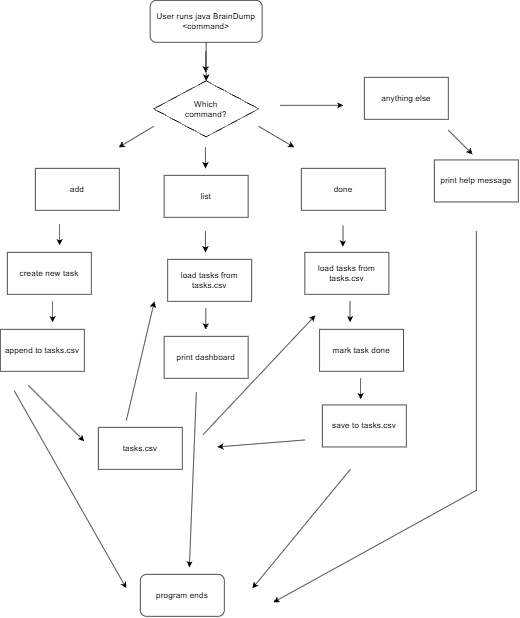

The diagram above was exported from draw.io. Its source (the exported page's mxGraphModel, read from the mxfile embedded in the PNG):
<mxGraphModel dx="2049" dy="1077" grid="1" gridSize="10" guides="1" tooltips="1" connect="1" arrows="1" fold="1" page="1" pageScale="1" pageWidth="827" pageHeight="1169" math="0" shadow="0">
  <root>
    <mxCell id="0" />
    <mxCell id="1" parent="0" />
    <mxCell id="L78YzOe8GQ0WOEuCL_Ma-8" edge="1" parent="1" source="L78YzOe8GQ0WOEuCL_Ma-1" style="edgeStyle=orthogonalEdgeStyle;rounded=0;orthogonalLoop=1;jettySize=auto;html=1;defaultLabelBackgroundColor=page;" target="L78YzOe8GQ0WOEuCL_Ma-2" value="">
      <mxGeometry relative="1" as="geometry" />
    </mxCell>
    <mxCell id="L78YzOe8GQ0WOEuCL_Ma-1" parent="1" style="rounded=1;whiteSpace=wrap;html=1;roundedPerimeter=1;" value="User runs java BrainDump &amp;lt;command&amp;gt;" vertex="1">
      <mxGeometry height="60" width="160" x="334" y="20" as="geometry" />
    </mxCell>
    <mxCell id="L78YzOe8GQ0WOEuCL_Ma-2" parent="1" style="rhombus;whiteSpace=wrap;html=1;shapeInside=1;" value="Which command?" vertex="1">
      <mxGeometry height="80" width="150" x="339" y="135" as="geometry" />
    </mxCell>
    <mxCell id="L78YzOe8GQ0WOEuCL_Ma-3" parent="1" style="rounded=0;whiteSpace=wrap;html=1;" value="add" vertex="1">
      <mxGeometry height="60" width="120" x="170" y="260" as="geometry" />
    </mxCell>
    <mxCell id="L78YzOe8GQ0WOEuCL_Ma-4" parent="1" style="rounded=0;whiteSpace=wrap;html=1;" value="list" vertex="1">
      <mxGeometry height="60" width="120" x="354" y="270" as="geometry" />
    </mxCell>
    <mxCell id="L78YzOe8GQ0WOEuCL_Ma-5" parent="1" style="rounded=0;whiteSpace=wrap;html=1;" value="done" vertex="1">
      <mxGeometry height="60" width="120" x="550" y="260" as="geometry" />
    </mxCell>
    <mxCell id="L78YzOe8GQ0WOEuCL_Ma-6" parent="1" style="rounded=0;whiteSpace=wrap;html=1;" value="anything else" vertex="1">
      <mxGeometry height="60" width="120" x="640" y="130" as="geometry" />
    </mxCell>
    <mxCell id="L78YzOe8GQ0WOEuCL_Ma-7" edge="1" parent="1" style="endArrow=classic;html=1;rounded=0;defaultLabelBackgroundColor=page;" value="">
      <mxGeometry height="50" relative="1" width="50" as="geometry">
        <mxPoint x="413.5" y="93" as="sourcePoint" />
        <mxPoint x="413.5" y="123" as="targetPoint" />
      </mxGeometry>
    </mxCell>
    <mxCell id="L78YzOe8GQ0WOEuCL_Ma-9" edge="1" parent="1" style="endArrow=classic;html=1;rounded=0;defaultLabelBackgroundColor=page;" value="">
      <mxGeometry height="50" relative="1" width="50" as="geometry">
        <mxPoint x="413" y="230" as="sourcePoint" />
        <mxPoint x="413" y="260" as="targetPoint" />
      </mxGeometry>
    </mxCell>
    <mxCell id="L78YzOe8GQ0WOEuCL_Ma-10" edge="1" parent="1" style="endArrow=classic;html=1;rounded=0;defaultLabelBackgroundColor=page;" value="">
      <mxGeometry height="50" relative="1" width="50" as="geometry">
        <mxPoint x="339" y="200" as="sourcePoint" />
        <mxPoint x="289" y="230" as="targetPoint" />
      </mxGeometry>
    </mxCell>
    <mxCell id="L78YzOe8GQ0WOEuCL_Ma-12" edge="1" parent="1" style="endArrow=classic;html=1;rounded=0;defaultLabelBackgroundColor=page;" value="">
      <mxGeometry height="50" relative="1" width="50" as="geometry">
        <mxPoint x="489" y="200" as="sourcePoint" />
        <mxPoint x="540" y="230" as="targetPoint" />
      </mxGeometry>
    </mxCell>
    <mxCell id="L78YzOe8GQ0WOEuCL_Ma-13" edge="1" parent="1" style="endArrow=classic;html=1;rounded=0;defaultLabelBackgroundColor=page;" value="">
      <mxGeometry height="50" relative="1" width="50" as="geometry">
        <mxPoint x="520" y="170" as="sourcePoint" />
        <mxPoint x="610" y="170" as="targetPoint" />
      </mxGeometry>
    </mxCell>
    <mxCell id="L78YzOe8GQ0WOEuCL_Ma-14" edge="1" parent="1" style="endArrow=classic;html=1;rounded=0;defaultLabelBackgroundColor=page;" value="">
      <mxGeometry height="50" relative="1" width="50" as="geometry">
        <mxPoint x="204.5" y="340" as="sourcePoint" />
        <mxPoint x="204.5" y="370" as="targetPoint" />
      </mxGeometry>
    </mxCell>
    <mxCell id="L78YzOe8GQ0WOEuCL_Ma-15" edge="1" parent="1" style="endArrow=classic;html=1;rounded=0;defaultLabelBackgroundColor=page;" value="">
      <mxGeometry height="50" relative="1" width="50" as="geometry">
        <mxPoint x="413" y="350" as="sourcePoint" />
        <mxPoint x="413" y="380" as="targetPoint" />
      </mxGeometry>
    </mxCell>
    <mxCell id="L78YzOe8GQ0WOEuCL_Ma-16" edge="1" parent="1" style="endArrow=classic;html=1;rounded=0;defaultLabelBackgroundColor=page;" value="">
      <mxGeometry height="50" relative="1" width="50" as="geometry">
        <mxPoint x="609.5" y="342" as="sourcePoint" />
        <mxPoint x="609.5" y="372" as="targetPoint" />
      </mxGeometry>
    </mxCell>
    <mxCell id="L78YzOe8GQ0WOEuCL_Ma-18" parent="1" style="rounded=0;whiteSpace=wrap;html=1;" value="create new task" vertex="1">
      <mxGeometry height="60" width="120" x="130" y="380" as="geometry" />
    </mxCell>
    <mxCell id="L78YzOe8GQ0WOEuCL_Ma-19" edge="1" parent="1" style="endArrow=classic;html=1;rounded=0;defaultLabelBackgroundColor=page;" value="">
      <mxGeometry height="50" relative="1" width="50" as="geometry">
        <mxPoint x="194.5" y="450" as="sourcePoint" />
        <mxPoint x="194.5" y="480" as="targetPoint" />
      </mxGeometry>
    </mxCell>
    <mxCell id="L78YzOe8GQ0WOEuCL_Ma-20" parent="1" style="rounded=0;whiteSpace=wrap;html=1;" value="append to tasks.csv" vertex="1">
      <mxGeometry height="60" width="120" x="120" y="490" as="geometry" />
    </mxCell>
    <mxCell id="L78YzOe8GQ0WOEuCL_Ma-21" parent="1" style="rounded=0;whiteSpace=wrap;html=1;" value="load tasks from tasks.csv" vertex="1">
      <mxGeometry height="60" width="120" x="359" y="390" as="geometry" />
    </mxCell>
    <mxCell id="L78YzOe8GQ0WOEuCL_Ma-22" edge="1" parent="1" style="endArrow=classic;html=1;rounded=0;defaultLabelBackgroundColor=page;" value="">
      <mxGeometry height="50" relative="1" width="50" as="geometry">
        <mxPoint x="413.5" y="460" as="sourcePoint" />
        <mxPoint x="413.5" y="490" as="targetPoint" />
      </mxGeometry>
    </mxCell>
    <mxCell id="L78YzOe8GQ0WOEuCL_Ma-23" parent="1" style="rounded=0;whiteSpace=wrap;html=1;" value="print dashboard" vertex="1">
      <mxGeometry height="60" width="120" x="354" y="500" as="geometry" />
    </mxCell>
    <mxCell id="L78YzOe8GQ0WOEuCL_Ma-24" parent="1" style="rounded=0;whiteSpace=wrap;html=1;" value="load tasks from tasks.csv" vertex="1">
      <mxGeometry height="60" width="120" x="555" y="380" as="geometry" />
    </mxCell>
    <mxCell id="L78YzOe8GQ0WOEuCL_Ma-25" edge="1" parent="1" style="endArrow=classic;html=1;rounded=0;defaultLabelBackgroundColor=page;" value="">
      <mxGeometry height="50" relative="1" width="50" as="geometry">
        <mxPoint x="619.5" y="450" as="sourcePoint" />
        <mxPoint x="619.5" y="480" as="targetPoint" />
      </mxGeometry>
    </mxCell>
    <mxCell id="L78YzOe8GQ0WOEuCL_Ma-26" parent="1" style="rounded=0;whiteSpace=wrap;html=1;" value="mark task done" vertex="1">
      <mxGeometry height="60" width="120" x="576" y="490" as="geometry" />
    </mxCell>
    <mxCell id="L78YzOe8GQ0WOEuCL_Ma-27" edge="1" parent="1" style="endArrow=classic;html=1;rounded=0;defaultLabelBackgroundColor=page;" value="">
      <mxGeometry height="50" relative="1" width="50" as="geometry">
        <mxPoint x="634.5" y="560" as="sourcePoint" />
        <mxPoint x="634.5" y="590" as="targetPoint" />
      </mxGeometry>
    </mxCell>
    <mxCell id="L78YzOe8GQ0WOEuCL_Ma-28" parent="1" style="rounded=0;whiteSpace=wrap;html=1;" value="save to tasks.csv" vertex="1">
      <mxGeometry height="60" width="120" x="580" y="598" as="geometry" />
    </mxCell>
    <mxCell id="L78YzOe8GQ0WOEuCL_Ma-29" edge="1" parent="1" style="endArrow=classic;html=1;rounded=0;defaultLabelBackgroundColor=page;" value="">
      <mxGeometry height="50" relative="1" width="50" as="geometry">
        <mxPoint x="760" y="205.5" as="sourcePoint" />
        <mxPoint x="794.5" y="240" as="targetPoint" />
      </mxGeometry>
    </mxCell>
    <mxCell id="L78YzOe8GQ0WOEuCL_Ma-30" parent="1" style="rounded=0;whiteSpace=wrap;html=1;" value="print help message" vertex="1">
      <mxGeometry height="60" width="120" x="740" y="248" as="geometry" />
    </mxCell>
    <mxCell id="L78YzOe8GQ0WOEuCL_Ma-31" parent="1" style="rounded=0;whiteSpace=wrap;html=1;" value="tasks.csv" vertex="1">
      <mxGeometry height="60" width="120" x="260" y="630" as="geometry" />
    </mxCell>
    <mxCell id="L78YzOe8GQ0WOEuCL_Ma-33" edge="1" parent="1" style="endArrow=classic;html=1;rounded=0;defaultLabelBackgroundColor=page;" value="">
      <mxGeometry height="50" relative="1" width="50" as="geometry">
        <mxPoint x="300" y="620" as="sourcePoint" />
        <mxPoint x="340" y="450" as="targetPoint" />
      </mxGeometry>
    </mxCell>
    <mxCell id="L78YzOe8GQ0WOEuCL_Ma-34" edge="1" parent="1" style="endArrow=classic;html=1;rounded=0;defaultLabelBackgroundColor=page;" value="">
      <mxGeometry height="50" relative="1" width="50" as="geometry">
        <mxPoint x="410" y="640" as="sourcePoint" />
        <mxPoint x="570" y="470" as="targetPoint" />
      </mxGeometry>
    </mxCell>
    <mxCell id="L78YzOe8GQ0WOEuCL_Ma-35" edge="1" parent="1" style="endArrow=classic;html=1;rounded=0;defaultLabelBackgroundColor=page;" value="">
      <mxGeometry height="50" relative="1" width="50" as="geometry">
        <mxPoint x="555" y="648" as="sourcePoint" />
        <mxPoint x="430" y="658" as="targetPoint" />
      </mxGeometry>
    </mxCell>
    <mxCell id="L78YzOe8GQ0WOEuCL_Ma-36" edge="1" parent="1" style="endArrow=classic;html=1;rounded=0;defaultLabelBackgroundColor=page;" value="">
      <mxGeometry height="50" relative="1" width="50" as="geometry">
        <mxPoint x="160" y="570" as="sourcePoint" />
        <mxPoint x="240" y="650" as="targetPoint" />
      </mxGeometry>
    </mxCell>
    <mxCell id="L78YzOe8GQ0WOEuCL_Ma-37" parent="1" style="rounded=1;whiteSpace=wrap;html=1;roundedPerimeter=1;" value="program ends" vertex="1">
      <mxGeometry height="60" width="120" x="320" y="840" as="geometry" />
    </mxCell>
    <mxCell id="L78YzOe8GQ0WOEuCL_Ma-38" edge="1" parent="1" style="endArrow=classic;html=1;rounded=0;defaultLabelBackgroundColor=page;" value="">
      <mxGeometry height="50" relative="1" width="50" as="geometry">
        <mxPoint x="140" y="578" as="sourcePoint" />
        <mxPoint x="300" y="860" as="targetPoint" />
      </mxGeometry>
    </mxCell>
    <mxCell id="L78YzOe8GQ0WOEuCL_Ma-39" edge="1" parent="1" style="endArrow=classic;html=1;rounded=0;defaultLabelBackgroundColor=page;" value="">
      <mxGeometry height="50" relative="1" width="50" as="geometry">
        <mxPoint x="400" y="580" as="sourcePoint" />
        <mxPoint x="390" y="830" as="targetPoint" />
      </mxGeometry>
    </mxCell>
    <mxCell id="L78YzOe8GQ0WOEuCL_Ma-40" edge="1" parent="1" style="endArrow=classic;html=1;rounded=0;defaultLabelBackgroundColor=page;" value="">
      <mxGeometry height="50" relative="1" width="50" as="geometry">
        <mxPoint x="620" y="690" as="sourcePoint" />
        <mxPoint x="480" y="860" as="targetPoint" />
      </mxGeometry>
    </mxCell>
    <mxCell id="L78YzOe8GQ0WOEuCL_Ma-41" edge="1" parent="1" style="endArrow=classic;html=1;rounded=0;defaultLabelBackgroundColor=page;" value="">
      <mxGeometry height="50" relative="1" width="50" as="geometry">
        <mxPoint x="800" y="720" as="sourcePoint" />
        <mxPoint x="510" y="880" as="targetPoint" />
      </mxGeometry>
    </mxCell>
    <mxCell id="L78YzOe8GQ0WOEuCL_Ma-42" edge="1" parent="1" style="endArrow=none;html=1;rounded=0;defaultLabelBackgroundColor=page;" value="">
      <mxGeometry height="50" relative="1" width="50" as="geometry">
        <mxPoint x="800" y="720" as="sourcePoint" />
        <mxPoint x="800" y="350" as="targetPoint" />
      </mxGeometry>
    </mxCell>
  </root>
</mxGraphModel>